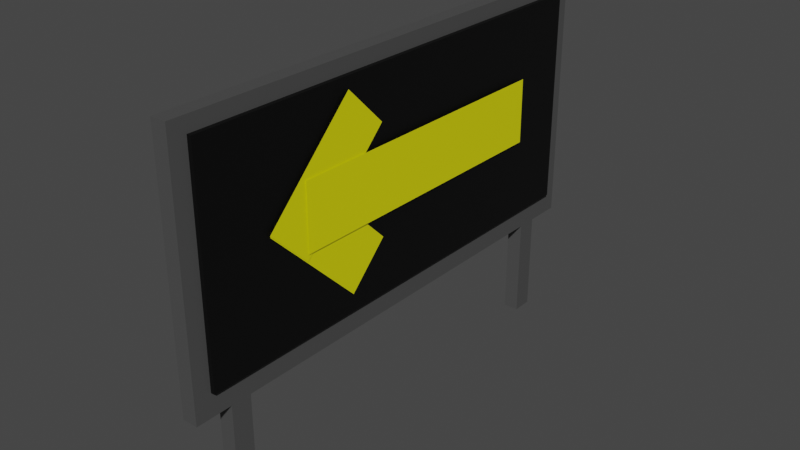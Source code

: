 # Source: placa_esquerda.blend  (saved by Blender 2.91.10; exported with 4.5.12 LTS)
import bpy
from mathutils import Matrix  # noqa: F401  (used for matrix-valued properties, if any)

bpy.ops.wm.read_factory_settings(use_empty=True)
scene = bpy.context.scene
scene.name = 'Scene'

# ---- collections
col_collection = bpy.data.collections.new('Collection'); scene.collection.children.link(col_collection)

# ---- materials (node trees are filled in below, after node groups)
mat_material_cinza = bpy.data.materials.new('Material.Cinza')
mat_material_cinza.alpha_threshold = 0.0
mat_material_cinza.use_transparent_shadow = False
mat_material_cinza.line_color = (0.0, 0.0, 0.0, 1.0)
mat_material_preto = bpy.data.materials.new('Material.Preto')
mat_material_preto.use_transparent_shadow = False
mat_material_amarelo = bpy.data.materials.new('Material.Amarelo')
mat_material_amarelo.use_transparent_shadow = False

# ---- material node trees
mat_material_cinza.use_nodes = True; mat_material_cinza.node_tree.nodes.clear()
_N = mat_material_cinza.node_tree.nodes; _L = mat_material_cinza.node_tree.links
n0 = _N.new('ShaderNodeOutputMaterial'); n0.name = 'Material Output'; n0.location = (300, 300)
n1 = _N.new('ShaderNodeBsdfPrincipled'); n1.name = 'Principled BSDF'; n1.location = (10, 300)
n1.distribution = 'GGX'
n1.subsurface_method = 'BURLEY'
n1.inputs[0].default_value = (0.07324, 0.07324, 0.07324, 1.0)
n1.inputs[2].default_value = 0.4
n1.inputs[3].default_value = 1.45
n1.inputs[27].default_value = (0.0, 0.0, 0.0, 1.0)
n1.inputs[28].default_value = 1.0
_L.new(n1.outputs[0], n0.inputs[0])
n0.is_active_output = True
mat_material_preto.use_nodes = True; mat_material_preto.node_tree.nodes.clear()
_N = mat_material_preto.node_tree.nodes; _L = mat_material_preto.node_tree.links
n0 = _N.new('ShaderNodeBsdfPrincipled'); n0.name = 'Principled BSDF'; n0.location = (10, 300)
n0.distribution = 'GGX'
n0.subsurface_method = 'BURLEY'
n0.inputs[0].default_value = (0.0, 0.0, 0.0, 1.0)
n0.inputs[3].default_value = 1.45
n0.inputs[27].default_value = (0.0, 0.0, 0.0, 1.0)
n0.inputs[28].default_value = 1.0
n1 = _N.new('ShaderNodeOutputMaterial'); n1.name = 'Material Output'; n1.location = (300, 300)
_L.new(n0.outputs[0], n1.inputs[0])
n1.is_active_output = True
mat_material_amarelo.use_nodes = True; mat_material_amarelo.node_tree.nodes.clear()
_N = mat_material_amarelo.node_tree.nodes; _L = mat_material_amarelo.node_tree.links
n0 = _N.new('ShaderNodeBsdfPrincipled'); n0.name = 'Principled BSDF'; n0.location = (10, 300)
n0.distribution = 'GGX'
n0.subsurface_method = 'BURLEY'
n0.inputs[0].default_value = (0.8, 0.7785, 0.0, 1.0)
n0.inputs[3].default_value = 1.45
n0.inputs[27].default_value = (0.0, 0.0, 0.0, 1.0)
n0.inputs[28].default_value = 1.0
n1 = _N.new('ShaderNodeOutputMaterial'); n1.name = 'Material Output'; n1.location = (300, 300)
_L.new(n0.outputs[0], n1.inputs[0])
n1.is_active_output = True

# ---- world
world_world = bpy.data.worlds.new('World'); scene.world = world_world
world_world.use_nodes = True; world_world.node_tree.nodes.clear()
_N = world_world.node_tree.nodes; _L = world_world.node_tree.links
n0 = _N.new('ShaderNodeOutputWorld'); n0.name = 'World Output'; n0.location = (300, 300)
n1 = _N.new('ShaderNodeBackground'); n1.name = 'Background'; n1.location = (10, 300)
n1.inputs[0].default_value = (0.05088, 0.05088, 0.05088, 1.0)
_L.new(n1.outputs[0], n0.inputs[0])
n0.is_active_output = True
world_world.color = (0.05088, 0.05088, 0.05088)
world_world.use_sun_shadow = False
world_world.sun_shadow_jitter_overblur = 0.0

# ---- meshes
me_cube_002 = bpy.data.meshes.new('Cube.002')
me_cube_002.from_pydata([(1.0, -0.8538, -1.0), (-1.0, -0.8538, 1.0), (1.0, -1.0, 1.0), (1.0, -1.0, -1.0), (1.0, -0.8538, 1.0), (-1.0, -0.8538, -1.0), (-1.0, -1.0, 1.0), (-1.0, -1.0, -1.0), (1.0, -0.7712, 1.0), (-1.0, -0.7712, -1.0), (-1.0, -0.7712, 1.0), (1.0, -0.7712, -1.0), (1.0, -0.8538, -1.8), (-1.0, -0.8538, -1.8), (-1.0, -0.7712, -1.8), (1.0, -0.7712, -1.8), (1.0, 0.8538, -1.0), (-1.0, 0.8538, 1.0), (1.0, 1.0, 1.0), (1.0, 1.0, -1.0), (1.0, 0.8538, 1.0), (-1.0, 0.8538, -1.0), (-1.0, 1.0, 1.0), (-1.0, 1.0, -1.0), (-1.0, 0.0, -1.0), (1.0, 0.0, 1.0), (-1.0, 0.0, 1.0), (1.0, 0.0, -1.0), (1.0, 0.7712, 1.0), (-1.0, 0.7712, -1.0), (-1.0, 0.7712, 1.0), (1.0, 0.7712, -1.0), (1.0, 0.8538, -1.8), (-1.0, 0.8538, -1.8), (-1.0, 0.7712, -1.8), (1.0, 0.7712, -1.8)], [], [(4, 1, 6, 2), (3, 2, 6, 7), (7, 6, 1, 5), (5, 0, 3, 7), (0, 4, 2, 3), (24, 27, 11, 9), (8, 10, 1, 4), (11, 8, 4, 0), (9, 10, 26, 24), (9, 11, 15, 14), (5, 1, 10, 9), (27, 25, 8, 11), (25, 26, 10, 8), (14, 15, 12, 13), (5, 9, 14, 13), (11, 0, 12, 15), (0, 5, 13, 12), (20, 18, 22, 17), (19, 23, 22, 18), (23, 21, 17, 22), (21, 23, 19, 16), (16, 19, 18, 20), (24, 29, 31, 27), (28, 20, 17, 30), (31, 16, 20, 28), (29, 24, 26, 30), (29, 34, 35, 31), (21, 29, 30, 17), (27, 31, 28, 25), (25, 28, 30, 26), (34, 33, 32, 35), (21, 33, 34, 29), (31, 35, 32, 16), (16, 32, 33, 21)])
_uv = me_cube_002.uv_layers.new(name='UVMap')
_uv.uv.foreach_set('vector', [0.625, 0.7317, 0.875, 0.7317, 0.875, 0.75, 0.625, 0.75, 0.375, 0.75, 0.625, 0.75, 0.625, 1.0, 0.375, 1.0, 0.375, 0.0, 0.625, 0.0, 0.625, 0.01828, 0.375, 0.01828, 0.125, 0.7317, 0.375, 0.7317, 0.375, 0.75, 0.125, 0.75, 0.375, 0.7317, 0.625, 0.7317, 0.625, 0.75, 0.375, 0.75, 0.125, 0.625, 0.375, 0.625, 0.375, 0.7214, 0.125, 0.7214, 0.625, 0.7214, 0.875, 0.7214, 0.875, 0.7317, 0.625, 0.7317, 0.375, 0.7214, 0.625, 0.7214, 0.625, 0.7317, 0.375, 0.7317, 0.375, 0.0286, 0.625, 0.0286, 0.625, 0.125, 0.375, 0.125, 0.125, 0.7214, 0.375, 0.7214, 0.375, 0.7214, 0.125, 0.7214, 0.375, 0.01828, 0.625, 0.01828, 0.625, 0.0286, 0.375, 0.0286, 0.375, 0.625, 0.625, 0.625, 0.625, 0.7214, 0.375, 0.7214, 0.625, 0.625, 0.875, 0.625, 0.875, 0.7214, 0.625, 0.7214, 0.125, 0.7214, 0.375, 0.7214, 0.375, 0.7317, 0.125, 0.7317, 0.375, 0.01828, 0.375, 0.0286, 0.375, 0.0286, 0.375, 0.01828, 0.375, 0.7214, 0.375, 0.7317, 0.375, 0.7317, 0.375, 0.7214, 0.375, 0.7317, 0.125, 0.7317, 0.125, 0.7317, 0.375, 0.7317, 0.625, 0.7317, 0.625, 0.75, 0.875, 0.75, 0.875, 0.7317, 0.375, 0.75, 0.375, 1.0, 0.625, 1.0, 0.625, 0.75, 0.375, 0.0, 0.375, 0.01828, 0.625, 0.01828, 0.625, 0.0, 0.125, 0.7317, 0.125, 0.75, 0.375, 0.75, 0.375, 0.7317, 0.375, 0.7317, 0.375, 0.75, 0.625, 0.75, 0.625, 0.7317, 0.125, 0.625, 0.125, 0.7214, 0.375, 0.7214, 0.375, 0.625, 0.625, 0.7214, 0.625, 0.7317, 0.875, 0.7317, 0.875, 0.7214, 0.375, 0.7214, 0.375, 0.7317, 0.625, 0.7317, 0.625, 0.7214, 0.375, 0.0286, 0.375, 0.125, 0.625, 0.125, 0.625, 0.0286, 0.125, 0.7214, 0.125, 0.7214, 0.375, 0.7214, 0.375, 0.7214, 0.375, 0.01828, 0.375, 0.0286, 0.625, 0.0286, 0.625, 0.01828, 0.375, 0.625, 0.375, 0.7214, 0.625, 0.7214, 0.625, 0.625, 0.625, 0.625, 0.625, 0.7214, 0.875, 0.7214, 0.875, 0.625, 0.125, 0.7214, 0.125, 0.7317, 0.375, 0.7317, 0.375, 0.7214, 0.375, 0.01828, 0.375, 0.01828, 0.375, 0.0286, 0.375, 0.0286, 0.375, 0.7214, 0.375, 0.7214, 0.375, 0.7317, 0.375, 0.7317, 0.375, 0.7317, 0.375, 0.7317, 0.125, 0.7317, 0.125, 0.7317])
me_cube_002.materials.append(mat_material_cinza)
me_cube_002.use_remesh_preserve_volume = False
me_cube_002.use_remesh_preserve_attributes = False
me_cube_002.use_mirror_vertex_groups = False
me_cube_002.update()
me_cube_003 = bpy.data.meshes.new('Cube.003')
me_cube_003.from_pydata([(-1.0, -1.0, -1.0), (-1.0, -1.0, 1.0), (-1.0, 1.0, -1.0), (-1.0, 1.0, 1.0), (1.0, -1.0, -1.0), (1.0, -1.0, 1.0), (1.0, 1.0, -1.0), (1.0, 1.0, 1.0)], [], [(0, 1, 3, 2), (2, 3, 7, 6), (6, 7, 5, 4), (4, 5, 1, 0), (2, 6, 4, 0), (7, 3, 1, 5)])
_uv = me_cube_003.uv_layers.new(name='UVMap')
_uv.uv.foreach_set('vector', [0.375, 0.0, 0.625, 0.0, 0.625, 0.25, 0.375, 0.25, 0.375, 0.25, 0.625, 0.25, 0.625, 0.5, 0.375, 0.5, 0.375, 0.5, 0.625, 0.5, 0.625, 0.75, 0.375, 0.75, 0.375, 0.75, 0.625, 0.75, 0.625, 1.0, 0.375, 1.0, 0.125, 0.5, 0.375, 0.5, 0.375, 0.75, 0.125, 0.75, 0.625, 0.5, 0.875, 0.5, 0.875, 0.75, 0.625, 0.75])
me_cube_003.materials.append(mat_material_preto)
me_cube_003.use_remesh_fix_poles = True
me_cube_003.use_remesh_preserve_attributes = False
me_cube_003.use_mirror_vertex_groups = False
me_cube_003.update()
me_plane_005 = bpy.data.meshes.new('Plane.005')
me_plane_005.from_pydata([(-1.0, -1.0, 0.0), (1.0, -1.0, 0.0), (-1.0, 1.0, 0.0), (1.0, 1.0, 0.0)], [], [(0, 1, 3, 2)])
_uv = me_plane_005.uv_layers.new(name='UVMap')
_uv.uv.foreach_set('vector', [0.0, 0.0, 1.0, 0.0, 1.0, 1.0, 0.0, 1.0])
me_plane_005.materials.append(mat_material_amarelo)
me_plane_005.use_remesh_fix_poles = True
me_plane_005.use_remesh_preserve_attributes = False
me_plane_005.use_mirror_vertex_groups = False
me_plane_005.update()
me_plane_006 = bpy.data.meshes.new('Plane.006')
me_plane_006.from_pydata([(-1.0, -1.0, 0.0), (1.0, -1.0, 0.0), (-1.0, 1.0, 0.0), (1.0, 1.0, 0.0)], [], [(0, 1, 3, 2)])
_uv = me_plane_006.uv_layers.new(name='UVMap')
_uv.uv.foreach_set('vector', [0.0, 0.0, 1.0, 0.0, 1.0, 1.0, 0.0, 1.0])
me_plane_006.materials.append(mat_material_amarelo)
me_plane_006.use_remesh_fix_poles = True
me_plane_006.use_remesh_preserve_attributes = False
me_plane_006.use_mirror_vertex_groups = False
me_plane_006.update()
me_plane_007 = bpy.data.meshes.new('Plane.007')
me_plane_007.from_pydata([(-1.0, -1.0, 0.0), (1.0, -1.0, 0.0), (-1.0, 1.0, 0.0), (1.0, 1.0, 0.0)], [], [(0, 1, 3, 2)])
_uv = me_plane_007.uv_layers.new(name='UVMap')
_uv.uv.foreach_set('vector', [0.0, 0.0, 1.0, 0.0, 1.0, 1.0, 0.0, 1.0])
me_plane_007.materials.append(mat_material_amarelo)
me_plane_007.use_remesh_fix_poles = True
me_plane_007.use_remesh_preserve_attributes = False
me_plane_007.use_mirror_vertex_groups = False
me_plane_007.update()

# ---- objects
ob_cube_002 = bpy.data.objects.new('Cube.002', me_cube_002)
ob_cube_003 = bpy.data.objects.new('Cube.003', me_cube_003)
ob_plane_003 = bpy.data.objects.new('Plane.003', me_plane_005)
ob_plane_004 = bpy.data.objects.new('Plane.004', me_plane_006)
ob_plane_005 = bpy.data.objects.new('Plane.005', me_plane_007)

# ---- transforms, parenting, visibility, modifiers, constraints
ob_cube_002.location = (0.0, 0.9347, 4.51)
ob_cube_002.scale = (0.1527, 4.949, 2.508)
ob_cube_002.lock_rotations_4d = False
ob_cube_002.empty_display_type = 'ARROWS'
ob_cube_002.lineart.crease_threshold = 0.0
ob_cube_003.parent = ob_cube_002
ob_cube_003.matrix_parent_inverse = Matrix(((6.55, -0.0, 0.0, -0.0), (-0.0, 0.2021, -0.0, 0.0), (0.0, -0.0, 0.3987, -1.798), (-0.0, 0.0, -0.0, 1.0)))
ob_cube_003.location = (0.1841, 0.0, 4.593)
ob_cube_003.scale = (0.05163, 4.61, 2.137)
ob_cube_003.lineart.crease_threshold = 0.0
ob_plane_003.parent = ob_cube_002
ob_plane_003.matrix_parent_inverse = Matrix(((6.55, -0.0, 0.0, -0.0), (-0.0, 0.2021, -0.0, 0.0), (0.0, -0.0, 0.3987, -1.798), (-0.0, 0.0, -0.0, 1.0)))
ob_plane_003.location = (0.3, 0.4265, 4.7)
ob_plane_003.rotation_euler = (-1.571, 4.717, -1.571)
ob_plane_003.scale = (0.6458, 2.942, 1.0)
ob_plane_003.lineart.crease_threshold = 0.0
ob_plane_004.parent = ob_cube_002
ob_plane_004.matrix_parent_inverse = Matrix(((6.55, -0.0, 0.0, -0.0), (-0.0, 0.2021, -0.0, 0.0), (0.0, -0.0, 0.3987, -1.798), (-0.0, 0.0, -0.0, 1.0)))
ob_plane_004.location = (0.2781, -2.009, 5.211)
ob_plane_004.rotation_euler = (1.571, -5.502, 1.571)
ob_plane_004.scale = (0.5553, 1.296, 1.0)
ob_plane_004.lineart.crease_threshold = 0.0
ob_plane_005.parent = ob_cube_002
ob_plane_005.matrix_parent_inverse = Matrix(((6.55, -0.0, 0.0, -0.0), (-0.0, 0.2021, -0.0, 0.0), (0.0, -0.0, 0.3987, -1.798), (-0.0, 0.0, -0.0, 1.0)))
ob_plane_005.location = (0.2685, -1.994, 4.132)
ob_plane_005.rotation_euler = (1.571, -0.7898, 1.571)
ob_plane_005.scale = (0.5553, 1.296, 1.0)
ob_plane_005.lineart.crease_threshold = 0.0

# ---- collection membership
col_collection.objects.link(ob_cube_002)
col_collection.objects.link(ob_cube_003)
col_collection.objects.link(ob_plane_003)
col_collection.objects.link(ob_plane_004)
col_collection.objects.link(ob_plane_005)

# ---- scene / render settings (as saved in the file)
scene.frame_start = 1; scene.frame_end = 250; scene.frame_set(1)
scene.render.engine = 'BLENDER_EEVEE_NEXT'
scene.cycles.use_denoising = False
scene.cycles.samples = 128
scene.cycles.sampling_pattern = 'TABULATED_SOBOL'
scene.cycles.use_adaptive_sampling = False
scene.cycles.use_light_tree = False
scene.view_settings.view_transform = 'Filmic'
bpy.context.view_layer.update()

# ---- added for rendering (the .blend has no active camera and no usable light): camera, sun
cam_auto = bpy.data.cameras.new('AutoCamera')
cam_auto.lens = 50.0
cam_auto.sensor_width = 36.0
cam_auto.clip_end = 1000.0
ob_auto_camera = bpy.data.objects.new('AutoCamera', cam_auto)
scene.collection.objects.link(ob_auto_camera)
ob_auto_camera.location = (11.31, -12.549, 12.4955)
ob_auto_camera.rotation_euler = (1.09748, -7.21219e-08, 0.694738)
scene.camera = ob_auto_camera
light_auto_sun = bpy.data.lights.new('AutoSun', 'SUN')
light_auto_sun.energy = 3.0
light_auto_sun.angle = 0.0523599
ob_auto_sun = bpy.data.objects.new('AutoSun', light_auto_sun)
scene.collection.objects.link(ob_auto_sun)
ob_auto_sun.rotation_euler = (0.872665, 0.174533, 0.523599)
bpy.context.view_layer.update()
